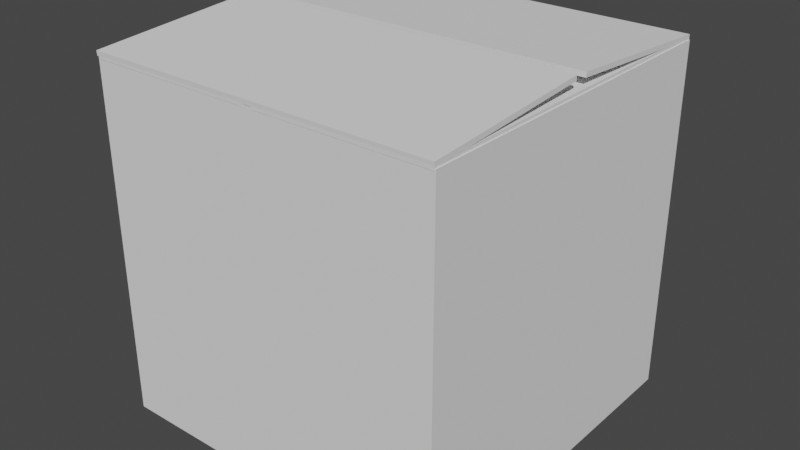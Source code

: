 # Source: box_half_opened.blend  (saved by Blender 2.92.15; exported with 4.5.12 LTS)
import bpy
from mathutils import Matrix  # noqa: F401  (used for matrix-valued properties, if any)

bpy.ops.wm.read_factory_settings(use_empty=True)
scene = bpy.context.scene
scene.name = 'Scene'

# ---- collections
col_collection = bpy.data.collections.new('Collection'); scene.collection.children.link(col_collection)
col_flaps = bpy.data.collections.new('Flaps'); col_collection.children.link(col_flaps)

# ---- world
world_world = bpy.data.worlds.new('World'); scene.world = world_world
world_world.use_nodes = True; world_world.node_tree.nodes.clear()
_N = world_world.node_tree.nodes; _L = world_world.node_tree.links
n0 = _N.new('ShaderNodeOutputWorld'); n0.name = 'World Output'; n0.location = (300, 300)
n1 = _N.new('ShaderNodeBackground'); n1.name = 'Background'; n1.location = (10, 300)
n1.inputs[0].default_value = (0.05088, 0.05088, 0.05088, 1.0)
_L.new(n1.outputs[0], n0.inputs[0])
n0.is_active_output = True
world_world.color = (0.05088, 0.05088, 0.05088)
world_world.use_sun_shadow = False
world_world.sun_shadow_jitter_overblur = 0.0

# ---- meshes
me_cube_001 = bpy.data.meshes.new('Cube.001')
me_cube_001.from_pydata([(-0.5479, -0.5479, -0.5479), (-0.5342, -0.5342, 0.5479), (-0.5479, 0.5479, -0.5479), (-0.5342, 0.5342, 0.5479), (0.5479, -0.5479, -0.5479), (0.5342, -0.5342, 0.5479), (0.5479, 0.5479, -0.5479), (0.5342, 0.5342, 0.5479), (-0.5479, -0.5479, 0.5479), (-0.5479, 0.5479, 0.5479), (0.5479, 0.5479, 0.5479), (0.5479, -0.5479, 0.5479), (-0.5342, -0.5342, -0.5369), (-0.5342, 0.5342, -0.5369), (0.5342, 0.5342, -0.5369), (0.5342, -0.5342, -0.5369)], [], [(0, 8, 9, 2), (2, 9, 10, 6), (6, 10, 11, 4), (4, 11, 8, 0), (2, 6, 4, 0), (7, 3, 13, 14), (1, 3, 9, 8), (3, 7, 10, 9), (7, 5, 11, 10), (5, 1, 8, 11), (14, 13, 12, 15), (5, 7, 14, 15), (3, 1, 12, 13), (1, 5, 15, 12)])
_uv = me_cube_001.uv_layers.new(name='UVMap')
_uv.uv.foreach_set('vector', [0.375, 0.0, 0.625, 0.0, 0.625, 0.25, 0.375, 0.25, 0.375, 0.25, 0.625, 0.25, 0.625, 0.5, 0.375, 0.5, 0.375, 0.5, 0.625, 0.5, 0.625, 0.75, 0.375, 0.75, 0.375, 0.75, 0.625, 0.75, 0.625, 1.0, 0.375, 1.0, 0.125, 0.5, 0.375, 0.5, 0.375, 0.75, 0.125, 0.75, 0.6281, 0.5031, 0.8719, 0.5031, 0.8719, 0.5031, 0.6281, 0.5031, 0.8719, 0.7469, 0.8719, 0.5031, 0.875, 0.5, 0.875, 0.75, 0.8719, 0.5031, 0.6281, 0.5031, 0.625, 0.5, 0.875, 0.5, 0.6281, 0.5031, 0.6281, 0.7469, 0.625, 0.75, 0.625, 0.5, 0.6281, 0.7469, 0.8719, 0.7469, 0.875, 0.75, 0.625, 0.75, 0.6281, 0.5031, 0.8719, 0.5031, 0.8719, 0.7469, 0.6281, 0.7469, 0.6281, 0.7469, 0.6281, 0.5031, 0.6281, 0.5031, 0.6281, 0.7469, 0.8719, 0.5031, 0.8719, 0.7469, 0.8719, 0.7469, 0.8719, 0.5031, 0.8719, 0.7469, 0.6281, 0.7469, 0.6281, 0.7469, 0.8719, 0.7469])
me_cube_001.use_remesh_fix_poles = True
me_cube_001.use_remesh_preserve_attributes = False
me_cube_001.use_mirror_vertex_groups = False
me_cube_001.update()
me_cube_002 = bpy.data.meshes.new('Cube.002')
me_cube_002.from_pydata([(-0.007297, -0.5487, -0.2647), (-0.007297, -0.5487, 0.2647), (-0.007297, 0.5487, -0.2647), (-0.007297, 0.5487, 0.2647), (0.007297, -0.5487, -0.2647), (0.007297, -0.5487, 0.2647), (0.007297, 0.5487, -0.2647), (0.007297, 0.5487, 0.2647)], [], [(0, 1, 3, 2), (2, 3, 7, 6), (6, 7, 5, 4), (4, 5, 1, 0), (2, 6, 4, 0), (7, 3, 1, 5)])
_uv = me_cube_002.uv_layers.new(name='UVMap')
_uv.uv.foreach_set('vector', [0.375, 0.0, 0.625, 0.0, 0.625, 0.25, 0.375, 0.25, 0.375, 0.25, 0.625, 0.25, 0.625, 0.5, 0.375, 0.5, 0.375, 0.5, 0.625, 0.5, 0.625, 0.75, 0.375, 0.75, 0.375, 0.75, 0.625, 0.75, 0.625, 1.0, 0.375, 1.0, 0.125, 0.5, 0.375, 0.5, 0.375, 0.75, 0.125, 0.75, 0.625, 0.5, 0.875, 0.5, 0.875, 0.75, 0.625, 0.75])
me_cube_002.use_remesh_fix_poles = True
me_cube_002.use_remesh_preserve_attributes = False
me_cube_002.use_mirror_vertex_groups = False
me_cube_002.update()
me_cube_003 = bpy.data.meshes.new('Cube.003')
me_cube_003.from_pydata([(-0.007297, -0.5487, -0.2647), (-0.007297, -0.5487, 0.2647), (-0.007297, 0.5487, -0.2647), (-0.007297, 0.5487, 0.2647), (0.007297, -0.5487, -0.2647), (0.007297, -0.5487, 0.2647), (0.007297, 0.5487, -0.2647), (0.007297, 0.5487, 0.2647)], [], [(0, 1, 3, 2), (2, 3, 7, 6), (6, 7, 5, 4), (4, 5, 1, 0), (2, 6, 4, 0), (7, 3, 1, 5)])
_uv = me_cube_003.uv_layers.new(name='UVMap')
_uv.uv.foreach_set('vector', [0.375, 0.0, 0.625, 0.0, 0.625, 0.25, 0.375, 0.25, 0.375, 0.25, 0.625, 0.25, 0.625, 0.5, 0.375, 0.5, 0.375, 0.5, 0.625, 0.5, 0.625, 0.75, 0.375, 0.75, 0.375, 0.75, 0.625, 0.75, 0.625, 1.0, 0.375, 1.0, 0.125, 0.5, 0.375, 0.5, 0.375, 0.75, 0.125, 0.75, 0.625, 0.5, 0.875, 0.5, 0.875, 0.75, 0.625, 0.75])
me_cube_003.use_remesh_fix_poles = True
me_cube_003.use_remesh_preserve_attributes = False
me_cube_003.use_mirror_vertex_groups = False
me_cube_003.update()
me_cube_004 = bpy.data.meshes.new('Cube.004')
me_cube_004.from_pydata([(-0.007297, -0.5487, -0.2647), (-0.007297, -0.5487, 0.2647), (-0.007297, 0.5487, -0.2647), (-0.007297, 0.5487, 0.2647), (0.007297, -0.5487, -0.2647), (0.007297, -0.5487, 0.2647), (0.007297, 0.5487, -0.2647), (0.007297, 0.5487, 0.2647)], [], [(0, 1, 3, 2), (2, 3, 7, 6), (6, 7, 5, 4), (4, 5, 1, 0), (2, 6, 4, 0), (7, 3, 1, 5)])
_uv = me_cube_004.uv_layers.new(name='UVMap')
_uv.uv.foreach_set('vector', [0.375, 0.0, 0.625, 0.0, 0.625, 0.25, 0.375, 0.25, 0.375, 0.25, 0.625, 0.25, 0.625, 0.5, 0.375, 0.5, 0.375, 0.5, 0.625, 0.5, 0.625, 0.75, 0.375, 0.75, 0.375, 0.75, 0.625, 0.75, 0.625, 1.0, 0.375, 1.0, 0.125, 0.5, 0.375, 0.5, 0.375, 0.75, 0.125, 0.75, 0.625, 0.5, 0.875, 0.5, 0.875, 0.75, 0.625, 0.75])
me_cube_004.use_remesh_fix_poles = True
me_cube_004.use_remesh_preserve_attributes = False
me_cube_004.use_mirror_vertex_groups = False
me_cube_004.update()
me_cube_006 = bpy.data.meshes.new('Cube.006')
me_cube_006.from_pydata([(-0.007297, -0.5487, -0.2647), (-0.007297, -0.5487, 0.2647), (-0.007297, 0.5487, -0.2647), (-0.007297, 0.5487, 0.2647), (0.007297, -0.5487, -0.2647), (0.007297, -0.5487, 0.2647), (0.007297, 0.5487, -0.2647), (0.007297, 0.5487, 0.2647)], [], [(0, 1, 3, 2), (2, 3, 7, 6), (6, 7, 5, 4), (4, 5, 1, 0), (2, 6, 4, 0), (7, 3, 1, 5)])
_uv = me_cube_006.uv_layers.new(name='UVMap')
_uv.uv.foreach_set('vector', [0.375, 0.0, 0.625, 0.0, 0.625, 0.25, 0.375, 0.25, 0.375, 0.25, 0.625, 0.25, 0.625, 0.5, 0.375, 0.5, 0.375, 0.5, 0.625, 0.5, 0.625, 0.75, 0.375, 0.75, 0.375, 0.75, 0.625, 0.75, 0.625, 1.0, 0.375, 1.0, 0.125, 0.5, 0.375, 0.5, 0.375, 0.75, 0.125, 0.75, 0.625, 0.5, 0.875, 0.5, 0.875, 0.75, 0.625, 0.75])
me_cube_006.use_remesh_fix_poles = True
me_cube_006.use_remesh_preserve_attributes = False
me_cube_006.use_mirror_vertex_groups = False
me_cube_006.update()

# ---- objects
ob_mainbody = bpy.data.objects.new('MainBody', me_cube_001)
ob_cube = bpy.data.objects.new('Cube', me_cube_002)
ob_cube_001 = bpy.data.objects.new('Cube.001', me_cube_003)
ob_cube_002 = bpy.data.objects.new('Cube.002', me_cube_004)
ob_cube_003 = bpy.data.objects.new('Cube.003', me_cube_006)

# ---- transforms, parenting, visibility, modifiers, constraints
ob_mainbody.location = (0.0, 0.0, 0.5521)
ob_mainbody.lineart.crease_threshold = 0.0
ob_cube.location = (-0.28, 0.0, 1.102)
ob_cube.rotation_euler = (0.0, 1.571, 0.0)
ob_cube.lineart.crease_threshold = 0.0
ob_cube_001.location = (0.28, 0.0, 1.102)
ob_cube_001.rotation_euler = (0.0, 1.571, 0.0)
ob_cube_001.lineart.crease_threshold = 0.0
ob_cube_002.location = (-0.003773, 0.285, 1.125)
ob_cube_002.rotation_euler = (-4.371e-08, 1.64, 1.571)
ob_cube_002.lineart.crease_threshold = 0.0
ob_cube_003.location = (-0.003773, -0.285, 1.128)
ob_cube_003.rotation_euler = (-4.371e-08, 1.498, 1.571)
ob_cube_003.lineart.crease_threshold = 0.0

# ---- collection membership
col_collection.objects.link(ob_mainbody)
col_flaps.objects.link(ob_cube)
col_flaps.objects.link(ob_cube_001)
col_flaps.objects.link(ob_cube_002)
col_flaps.objects.link(ob_cube_003)

# ---- scene / render settings (as saved in the file)
scene.frame_start = 1; scene.frame_end = 250; scene.frame_set(1)
scene.render.engine = 'BLENDER_EEVEE_NEXT'
scene.cycles.use_denoising = False
scene.cycles.samples = 128
scene.cycles.sampling_pattern = 'TABULATED_SOBOL'
scene.cycles.use_adaptive_sampling = False
scene.cycles.use_light_tree = False
scene.view_settings.view_transform = 'Filmic'
bpy.context.view_layer.update()

# ---- added for rendering (the .blend has no active camera and no usable light): camera, sun
cam_auto = bpy.data.cameras.new('AutoCamera')
cam_auto.lens = 50.0
cam_auto.sensor_width = 36.0
cam_auto.clip_end = 1000.0
ob_auto_camera = bpy.data.objects.new('AutoCamera', cam_auto)
scene.collection.objects.link(ob_auto_camera)
ob_auto_camera.location = (1.7875, -2.14771, 2.01116)
ob_auto_camera.rotation_euler = (1.09748, -7.21219e-08, 0.694738)
scene.camera = ob_auto_camera
light_auto_sun = bpy.data.lights.new('AutoSun', 'SUN')
light_auto_sun.energy = 3.0
light_auto_sun.angle = 0.0523599
ob_auto_sun = bpy.data.objects.new('AutoSun', light_auto_sun)
scene.collection.objects.link(ob_auto_sun)
ob_auto_sun.rotation_euler = (0.872665, 0.174533, 0.523599)
bpy.context.view_layer.update()

